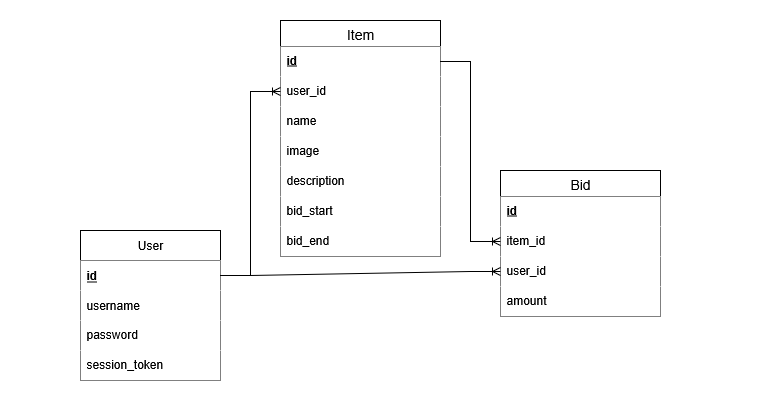

The diagram above was exported from draw.io. Its source (the exported page's mxGraphModel, read from the mxfile embedded in the PNG):
<mxGraphModel dx="1042" dy="571" grid="1" gridSize="10" guides="1" tooltips="1" connect="1" arrows="1" fold="1" page="1" pageScale="1" pageWidth="850" pageHeight="1100" math="0" shadow="0">
  <root>
    <mxCell id="0" />
    <mxCell id="1" parent="0" />
    <mxCell id="DhAfvHzR-3jtRoAYZNsS-106" value="" style="rounded=0;whiteSpace=wrap;html=1;strokeColor=none;" vertex="1" parent="1">
      <mxGeometry x="40" y="30" width="760" height="420" as="geometry" />
    </mxCell>
    <mxCell id="DhAfvHzR-3jtRoAYZNsS-5" value="User" style="swimlane;fontStyle=0;childLayout=stackLayout;horizontal=1;startSize=30;horizontalStack=0;resizeParent=1;resizeParentMax=0;resizeLast=0;collapsible=1;marginBottom=0;whiteSpace=wrap;html=1;" vertex="1" parent="1">
      <mxGeometry x="120" y="260" width="140" height="150" as="geometry">
        <mxRectangle x="110" y="120" width="70" height="30" as="alternateBounds" />
      </mxGeometry>
    </mxCell>
    <mxCell id="DhAfvHzR-3jtRoAYZNsS-6" value="id" style="text;strokeColor=none;fillColor=default;align=left;verticalAlign=middle;spacingLeft=4;spacingRight=4;overflow=hidden;points=[[0,0.5],[1,0.5]];portConstraint=eastwest;rotatable=0;whiteSpace=wrap;html=1;fontStyle=5" vertex="1" parent="DhAfvHzR-3jtRoAYZNsS-5">
      <mxGeometry y="30" width="140" height="30" as="geometry" />
    </mxCell>
    <mxCell id="DhAfvHzR-3jtRoAYZNsS-7" value="username" style="text;strokeColor=none;fillColor=default;align=left;verticalAlign=middle;spacingLeft=4;spacingRight=4;overflow=hidden;points=[[0,0.5],[1,0.5]];portConstraint=eastwest;rotatable=0;whiteSpace=wrap;html=1;" vertex="1" parent="DhAfvHzR-3jtRoAYZNsS-5">
      <mxGeometry y="60" width="140" height="30" as="geometry" />
    </mxCell>
    <mxCell id="DhAfvHzR-3jtRoAYZNsS-17" value="password" style="text;strokeColor=none;fillColor=default;spacingLeft=4;spacingRight=4;overflow=hidden;rotatable=0;points=[[0,0.5],[1,0.5]];portConstraint=eastwest;fontSize=12;whiteSpace=wrap;html=1;" vertex="1" parent="DhAfvHzR-3jtRoAYZNsS-5">
      <mxGeometry y="90" width="140" height="30" as="geometry" />
    </mxCell>
    <mxCell id="DhAfvHzR-3jtRoAYZNsS-102" value="session_token" style="text;strokeColor=none;fillColor=default;spacingLeft=4;spacingRight=4;overflow=hidden;rotatable=0;points=[[0,0.5],[1,0.5]];portConstraint=eastwest;fontSize=12;whiteSpace=wrap;html=1;" vertex="1" parent="DhAfvHzR-3jtRoAYZNsS-5">
      <mxGeometry y="120" width="140" height="30" as="geometry" />
    </mxCell>
    <mxCell id="DhAfvHzR-3jtRoAYZNsS-31" value="Item" style="swimlane;fontStyle=0;childLayout=stackLayout;horizontal=1;startSize=26;horizontalStack=0;resizeParent=1;resizeParentMax=0;resizeLast=0;collapsible=1;marginBottom=0;align=center;fontSize=14;" vertex="1" parent="1">
      <mxGeometry x="320" y="50" width="160" height="236" as="geometry" />
    </mxCell>
    <mxCell id="DhAfvHzR-3jtRoAYZNsS-32" value="&lt;b&gt;&lt;u&gt;id&lt;/u&gt;&lt;/b&gt;" style="text;strokeColor=none;fillColor=default;spacingLeft=4;spacingRight=4;overflow=hidden;rotatable=0;points=[[0,0.5],[1,0.5]];portConstraint=eastwest;fontSize=12;whiteSpace=wrap;html=1;" vertex="1" parent="DhAfvHzR-3jtRoAYZNsS-31">
      <mxGeometry y="26" width="160" height="30" as="geometry" />
    </mxCell>
    <mxCell id="DhAfvHzR-3jtRoAYZNsS-33" value="user_id" style="text;strokeColor=none;fillColor=default;spacingLeft=4;spacingRight=4;overflow=hidden;rotatable=0;points=[[0,0.5],[1,0.5]];portConstraint=eastwest;fontSize=12;whiteSpace=wrap;html=1;" vertex="1" parent="DhAfvHzR-3jtRoAYZNsS-31">
      <mxGeometry y="56" width="160" height="30" as="geometry" />
    </mxCell>
    <mxCell id="DhAfvHzR-3jtRoAYZNsS-34" value="name" style="text;strokeColor=none;fillColor=default;spacingLeft=4;spacingRight=4;overflow=hidden;rotatable=0;points=[[0,0.5],[1,0.5]];portConstraint=eastwest;fontSize=12;whiteSpace=wrap;html=1;" vertex="1" parent="DhAfvHzR-3jtRoAYZNsS-31">
      <mxGeometry y="86" width="160" height="30" as="geometry" />
    </mxCell>
    <mxCell id="DhAfvHzR-3jtRoAYZNsS-35" value="image" style="text;strokeColor=none;fillColor=default;spacingLeft=4;spacingRight=4;overflow=hidden;rotatable=0;points=[[0,0.5],[1,0.5]];portConstraint=eastwest;fontSize=12;whiteSpace=wrap;html=1;" vertex="1" parent="DhAfvHzR-3jtRoAYZNsS-31">
      <mxGeometry y="116" width="160" height="30" as="geometry" />
    </mxCell>
    <mxCell id="DhAfvHzR-3jtRoAYZNsS-107" value="description" style="text;strokeColor=none;fillColor=default;spacingLeft=4;spacingRight=4;overflow=hidden;rotatable=0;points=[[0,0.5],[1,0.5]];portConstraint=eastwest;fontSize=12;whiteSpace=wrap;html=1;" vertex="1" parent="DhAfvHzR-3jtRoAYZNsS-31">
      <mxGeometry y="146" width="160" height="30" as="geometry" />
    </mxCell>
    <mxCell id="DhAfvHzR-3jtRoAYZNsS-108" value="bid_start" style="text;strokeColor=none;fillColor=default;spacingLeft=4;spacingRight=4;overflow=hidden;rotatable=0;points=[[0,0.5],[1,0.5]];portConstraint=eastwest;fontSize=12;whiteSpace=wrap;html=1;" vertex="1" parent="DhAfvHzR-3jtRoAYZNsS-31">
      <mxGeometry y="176" width="160" height="30" as="geometry" />
    </mxCell>
    <mxCell id="DhAfvHzR-3jtRoAYZNsS-109" value="bid_end" style="text;strokeColor=none;fillColor=default;spacingLeft=4;spacingRight=4;overflow=hidden;rotatable=0;points=[[0,0.5],[1,0.5]];portConstraint=eastwest;fontSize=12;whiteSpace=wrap;html=1;" vertex="1" parent="DhAfvHzR-3jtRoAYZNsS-31">
      <mxGeometry y="206" width="160" height="30" as="geometry" />
    </mxCell>
    <mxCell id="DhAfvHzR-3jtRoAYZNsS-93" value="Bid" style="swimlane;fontStyle=0;childLayout=stackLayout;horizontal=1;startSize=26;horizontalStack=0;resizeParent=1;resizeParentMax=0;resizeLast=0;collapsible=1;marginBottom=0;align=center;fontSize=14;" vertex="1" parent="1">
      <mxGeometry x="540" y="200" width="160" height="146" as="geometry" />
    </mxCell>
    <mxCell id="DhAfvHzR-3jtRoAYZNsS-94" value="&lt;b&gt;&lt;u&gt;id&lt;/u&gt;&lt;/b&gt;" style="text;strokeColor=none;fillColor=default;spacingLeft=4;spacingRight=4;overflow=hidden;rotatable=0;points=[[0,0.5],[1,0.5]];portConstraint=eastwest;fontSize=12;whiteSpace=wrap;html=1;" vertex="1" parent="DhAfvHzR-3jtRoAYZNsS-93">
      <mxGeometry y="26" width="160" height="30" as="geometry" />
    </mxCell>
    <mxCell id="DhAfvHzR-3jtRoAYZNsS-95" value="item_id" style="text;strokeColor=none;fillColor=default;spacingLeft=4;spacingRight=4;overflow=hidden;rotatable=0;points=[[0,0.5],[1,0.5]];portConstraint=eastwest;fontSize=12;whiteSpace=wrap;html=1;" vertex="1" parent="DhAfvHzR-3jtRoAYZNsS-93">
      <mxGeometry y="56" width="160" height="30" as="geometry" />
    </mxCell>
    <mxCell id="DhAfvHzR-3jtRoAYZNsS-96" value="user_id" style="text;strokeColor=none;fillColor=default;spacingLeft=4;spacingRight=4;overflow=hidden;rotatable=0;points=[[0,0.5],[1,0.5]];portConstraint=eastwest;fontSize=12;whiteSpace=wrap;html=1;" vertex="1" parent="DhAfvHzR-3jtRoAYZNsS-93">
      <mxGeometry y="86" width="160" height="30" as="geometry" />
    </mxCell>
    <mxCell id="DhAfvHzR-3jtRoAYZNsS-97" value="amount" style="text;strokeColor=none;fillColor=default;spacingLeft=4;spacingRight=4;overflow=hidden;rotatable=0;points=[[0,0.5],[1,0.5]];portConstraint=eastwest;fontSize=12;whiteSpace=wrap;html=1;" vertex="1" parent="DhAfvHzR-3jtRoAYZNsS-93">
      <mxGeometry y="116" width="160" height="30" as="geometry" />
    </mxCell>
    <mxCell id="DhAfvHzR-3jtRoAYZNsS-98" value="" style="edgeStyle=entityRelationEdgeStyle;fontSize=12;html=1;endArrow=ERoneToMany;rounded=0;entryX=0;entryY=0.5;entryDx=0;entryDy=0;exitX=1;exitY=0.5;exitDx=0;exitDy=0;" edge="1" parent="1" source="DhAfvHzR-3jtRoAYZNsS-32" target="DhAfvHzR-3jtRoAYZNsS-95">
      <mxGeometry width="100" height="100" relative="1" as="geometry">
        <mxPoint x="260" y="450" as="sourcePoint" />
        <mxPoint x="360" y="350" as="targetPoint" />
      </mxGeometry>
    </mxCell>
    <mxCell id="DhAfvHzR-3jtRoAYZNsS-100" value="" style="edgeStyle=entityRelationEdgeStyle;fontSize=12;html=1;endArrow=ERoneToMany;rounded=0;entryX=0;entryY=0.5;entryDx=0;entryDy=0;exitX=1;exitY=0.5;exitDx=0;exitDy=0;" edge="1" parent="1" source="DhAfvHzR-3jtRoAYZNsS-6" target="DhAfvHzR-3jtRoAYZNsS-96">
      <mxGeometry width="100" height="100" relative="1" as="geometry">
        <mxPoint x="460" y="440" as="sourcePoint" />
        <mxPoint x="560" y="340" as="targetPoint" />
      </mxGeometry>
    </mxCell>
    <mxCell id="DhAfvHzR-3jtRoAYZNsS-101" value="" style="edgeStyle=entityRelationEdgeStyle;fontSize=12;html=1;endArrow=ERoneToMany;rounded=0;entryX=0;entryY=0.5;entryDx=0;entryDy=0;exitX=1;exitY=0.5;exitDx=0;exitDy=0;" edge="1" parent="1" source="DhAfvHzR-3jtRoAYZNsS-6" target="DhAfvHzR-3jtRoAYZNsS-33">
      <mxGeometry width="100" height="100" relative="1" as="geometry">
        <mxPoint x="210" y="270" as="sourcePoint" />
        <mxPoint x="220" y="100" as="targetPoint" />
        <Array as="points">
          <mxPoint x="220" y="130" />
          <mxPoint x="260" y="121" />
        </Array>
      </mxGeometry>
    </mxCell>
  </root>
</mxGraphModel>